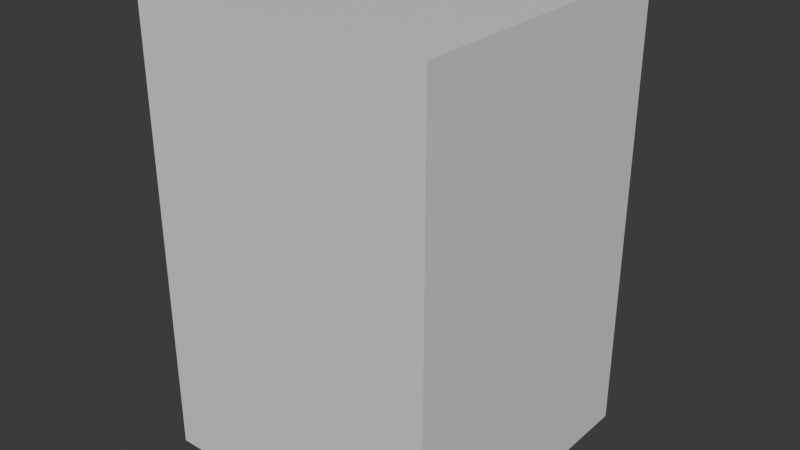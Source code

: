 # Source: ApartmentStart.blend  (saved by Blender 4.5.90; exported with 4.5.12 LTS)
import bpy
from mathutils import Matrix  # noqa: F401  (used for matrix-valued properties, if any)

bpy.ops.wm.read_factory_settings(use_empty=True)
scene = bpy.context.scene
scene.name = 'Scene'

# ---- collections
col_collection = bpy.data.collections.new('Collection'); scene.collection.children.link(col_collection)

# ---- materials (node trees are filled in below, after node groups)
mat_material = bpy.data.materials.new('Material')
mat_material.alpha_threshold = 0.0
mat_material.roughness = 0.5
mat_material.line_color = (0.0, 0.0, 0.0, 1.0)

# ---- material node trees
mat_material.use_nodes = True; mat_material.node_tree.nodes.clear()
_N = mat_material.node_tree.nodes; _L = mat_material.node_tree.links
n0 = _N.new('ShaderNodeOutputMaterial'); n0.name = 'Material Output'; n0.location = (200, 100)
n1 = _N.new('ShaderNodeBsdfPrincipled'); n1.name = 'Principled BSDF'; n1.location = (-200, 100)
n1.inputs[3].default_value = 1.45
_L.new(n1.outputs[0], n0.inputs[0])
n0.is_active_output = True

# ---- world
world_world = bpy.data.worlds.new('World'); scene.world = world_world
world_world.use_nodes = True; world_world.node_tree.nodes.clear()
_N = world_world.node_tree.nodes; _L = world_world.node_tree.links
n0 = _N.new('ShaderNodeOutputWorld'); n0.name = 'World Output'; n0.location = (200, 100)
n1 = _N.new('ShaderNodeBackground'); n1.name = 'Background'; n1.location = (-200, 100)
n1.inputs[0].default_value = (0.05088, 0.05088, 0.05088, 1.0)
_L.new(n1.outputs[0], n0.inputs[0])
n0.is_active_output = True
world_world.color = (0.05088, 0.05088, 0.05088)
world_world.sun_shadow_jitter_overblur = 0.0

# ---- meshes
me_cube = bpy.data.meshes.new('Cube')
me_cube.from_pydata([(19.89, 20.01, 59.88), (19.89, 20.01, -1.0), (19.89, -20.01, 59.88), (19.89, -20.01, -1.0), (-19.89, 20.01, 59.88), (-19.89, 20.01, -1.0), (-19.89, -20.01, 59.88), (-19.89, -20.01, -1.0), (-9.981, 20.01, -1.0), (-9.981, -20.01, 59.88), (-9.981, -20.01, -1.0), (-9.981, 20.01, 59.88), (-4.075, -20.01, -1.0), (-4.075, 20.01, 59.88), (-4.075, 20.01, -1.0), (-4.075, -20.01, 59.88), (19.89, 20.01, 5.986), (-19.89, -20.01, 5.986), (19.89, -20.01, 5.986), (-19.89, 20.01, 5.986), (-9.981, 20.01, 5.935), (-9.981, -20.01, 5.986), (-4.075, -20.01, 5.986), (-4.075, 20.01, 5.986), (-10.16, 1.651, 9.959), (-4.254, 1.651, 9.959), (-10.16, 1.651, 16.94), (-4.254, 1.651, 16.94), (-9.981, -20.01, 9.994), (-4.075, -20.01, 9.994), (-9.981, -20.01, 16.98), (-4.075, -20.01, 16.98), (-19.89, -20.01, 9.994), (19.89, 20.01, 9.994), (19.89, -20.01, 9.994), (-19.89, 20.01, 9.994), (-9.981, 20.01, 9.994), (-4.075, 20.01, 9.994), (-19.89, -20.01, 16.98), (19.89, 20.01, 16.98), (19.89, -20.01, 16.98), (-19.89, 20.01, 16.98), (-9.981, 20.01, 16.98), (-4.075, 20.01, 16.98), (-10.0, 18.07, 7.145), (-4.094, 18.07, 7.145), (-4.094, 14.75, -0.9753), (-10.0, 14.75, -0.9753), (-8.639, 19.94, -1.0), (-8.849, 20.42, 5.61), (-5.177, 19.95, -1.0), (-5.177, 19.95, 5.201), (-9.981, 20.01, 5.603), (-4.075, 20.01, 5.553), (-4.254, 1.651, 9.959), (-10.16, 1.651, 9.959), (-10.0, 14.75, -0.9753), (-4.094, 14.75, -0.9753), (-7.207, 1.651, 9.959), (-10.08, 8.202, 4.492), (-4.174, 8.202, 4.492), (-7.047, 14.75, -0.9753), (-7.127, 8.202, 4.492)], [], [(11, 4, 6, 9), (30, 9, 6, 38), (38, 6, 4, 41), (14, 1, 3, 12), (39, 0, 2, 40), (43, 13, 0, 39), (41, 4, 11, 42), (5, 8, 10, 7), (31, 15, 9, 30), (13, 11, 9, 15), (0, 13, 15, 2), (40, 2, 15, 31), (42, 11, 13, 43), (8, 14, 12, 10), (3, 18, 22, 12), (12, 22, 21, 10), (5, 19, 20, 52, 8), (14, 23, 16, 1), (1, 16, 18, 3), (7, 17, 19, 5), (10, 21, 17, 7), (44, 45, 27, 26), (46, 47, 56, 61, 57), (26, 27, 31, 30), (25, 24, 28, 29), (20, 36, 37, 23), (18, 34, 29, 22), (22, 29, 28, 21), (19, 35, 36, 20), (23, 37, 33, 16), (16, 33, 34, 18), (17, 32, 35, 19), (21, 28, 32, 17), (35, 32, 28, 24), (34, 33, 25, 29), (47, 8, 52, 20, 44), (46, 25, 27, 45), (36, 42, 43, 37), (34, 40, 31, 29), (29, 31, 30, 28), (35, 41, 42, 36), (37, 43, 39, 33), (33, 39, 40, 34), (32, 38, 41, 35), (28, 30, 38, 32), (14, 46, 45, 23), (24, 47, 44, 26), (14, 8, 47, 46), (20, 23, 45, 44), (23, 20, 52, 53), (23, 53, 51, 50, 14), (52, 8, 48, 49), (62, 59, 55, 58), (25, 46, 57, 60, 54), (24, 25, 54, 58, 55), (47, 24, 55, 59, 56), (60, 62, 58, 54), (57, 61, 62, 60), (61, 56, 59, 62)])
_uv = me_cube.uv_layers.new(name='UVMap')
_uv.uv.foreach_set('vector', [0.8127, 0.5, 0.875, 0.5, 0.875, 0.75, 0.8127, 0.75, 0.4498, 0.9377, 0.625, 0.9377, 0.625, 1.0, 0.4498, 1.0, 0.4498, 0.0, 0.625, 0.0, 0.625, 0.25, 0.4498, 0.25, 0.2244, 0.5, 0.375, 0.5, 0.375, 0.75, 0.2244, 0.75, 0.4498, 0.5, 0.625, 0.5, 0.625, 0.75, 0.4498, 0.75, 0.4498, 0.3494, 0.625, 0.3494, 0.625, 0.5, 0.4498, 0.5, 0.4498, 0.25, 0.625, 0.25, 0.625, 0.3123, 0.4498, 0.3123, 0.125, 0.5, 0.1873, 0.5, 0.1873, 0.75, 0.125, 0.75, 0.4498, 0.9006, 0.625, 0.9006, 0.625, 0.9377, 0.4498, 0.9377, 0.7756, 0.5, 0.8127, 0.5, 0.8127, 0.75, 0.7756, 0.75, 0.625, 0.5, 0.7756, 0.5, 0.7756, 0.75, 0.625, 0.75, 0.4498, 0.75, 0.625, 0.75, 0.625, 0.9006, 0.4498, 0.9006, 0.4498, 0.3123, 0.625, 0.3123, 0.625, 0.3494, 0.4498, 0.3494, 0.1873, 0.5, 0.2244, 0.5, 0.2244, 0.75, 0.1873, 0.75, 0.375, 0.75, 0.4049, 0.75, 0.4049, 0.9006, 0.375, 0.9006, 0.375, 0.9006, 0.4049, 0.9006, 0.4049, 0.9377, 0.375, 0.9377, 0.375, 0.25, 0.4049, 0.25, 0.4049, 0.3123, 0.3899, 0.3123, 0.375, 0.3123, 0.375, 0.3494, 0.4049, 0.3494, 0.4049, 0.5, 0.375, 0.5, 0.375, 0.5, 0.4049, 0.5, 0.4049, 0.75, 0.375, 0.75, 0.375, 0.0, 0.4049, 0.0, 0.4049, 0.25, 0.375, 0.25, 0.375, 0.9377, 0.4049, 0.9377, 0.4049, 1.0, 0.375, 1.0, 0.4049, 0.3123, 0.4049, 0.3494, 0.4049, 0.3494, 0.4049, 0.3123, 0.2244, 0.5, 0.1873, 0.5, 0.1873, 0.5, 0.2058, 0.5, 0.2244, 0.5, 0.4049, 0.3123, 0.4049, 0.3494, 0.4049, 0.3494, 0.4049, 0.3123, 0.2244, 0.5, 0.1873, 0.5, 0.1873, 0.5, 0.2244, 0.5, 0.4049, 0.3123, 0.4212, 0.3123, 0.4212, 0.3494, 0.4049, 0.3494, 0.4049, 0.75, 0.4212, 0.75, 0.4212, 0.9006, 0.4049, 0.9006, 0.4049, 0.9006, 0.4212, 0.9006, 0.4212, 0.9377, 0.4049, 0.9377, 0.4049, 0.25, 0.4212, 0.25, 0.4212, 0.3123, 0.4049, 0.3123, 0.4049, 0.3494, 0.4212, 0.3494, 0.4212, 0.5, 0.4049, 0.5, 0.4049, 0.5, 0.4212, 0.5, 0.4212, 0.75, 0.4049, 0.75, 0.4049, 0.0, 0.4212, 0.0, 0.4212, 0.25, 0.4049, 0.25, 0.4049, 0.9377, 0.4212, 0.9377, 0.4212, 1.0, 0.4049, 1.0, 0.4212, 0.25, 0.4212, 0.0, 0.1873, 0.5, 0.1873, 0.5, 0.4212, 0.75, 0.4212, 0.5, 0.2244, 0.5, 0.2244, 0.5, 0.1873, 0.5, 0.1873, 0.5, 0.2961, 0.4061, 0.4049, 0.3123, 0.4049, 0.3123, 0.2244, 0.5, 0.2244, 0.5, 0.4049, 0.3494, 0.4049, 0.3494, 0.4212, 0.3123, 0.4498, 0.3123, 0.4498, 0.3494, 0.4212, 0.3494, 0.4212, 0.75, 0.4498, 0.75, 0.4498, 0.9006, 0.4212, 0.9006, 0.4212, 0.9006, 0.4498, 0.9006, 0.4498, 0.9377, 0.4212, 0.9377, 0.4212, 0.25, 0.4498, 0.25, 0.4498, 0.3123, 0.4212, 0.3123, 0.4212, 0.3494, 0.4498, 0.3494, 0.4498, 0.5, 0.4212, 0.5, 0.4212, 0.5, 0.4498, 0.5, 0.4498, 0.75, 0.4212, 0.75, 0.4212, 0.0, 0.4498, 0.0, 0.4498, 0.25, 0.4212, 0.25, 0.4212, 0.9377, 0.4498, 0.9377, 0.4498, 1.0, 0.4212, 1.0, 0.2244, 0.5, 0.2244, 0.5, 0.4049, 0.3494, 0.4049, 0.3494, 0.1873, 0.5, 0.1873, 0.5, 0.4049, 0.3123, 0.4049, 0.3123, 0.2244, 0.5, 0.1873, 0.5, 0.1873, 0.5, 0.2244, 0.5, 0.4049, 0.3123, 0.4049, 0.3494, 0.4049, 0.3494, 0.4049, 0.3123, 0.4049, 0.3494, 0.4049, 0.3123, 0.4049, 0.3123, 0.4049, 0.3494, 0.0, 0.0, 0.0, 0.0, 0.0, 0.0, 0.0, 0.0, 0.0, 0.0, 0.3899, 0.3123, 0.375, 0.3123, 0.375, 0.3123, 0.4049, 0.3123, 0.2058, 0.5, 0.1873, 0.5, 0.1873, 0.5, 0.2058, 0.5, 0.2244, 0.5, 0.2244, 0.5, 0.2244, 0.5, 0.2244, 0.5, 0.2244, 0.5, 0.1873, 0.5, 0.2244, 0.5, 0.2244, 0.5, 0.2058, 0.5, 0.1873, 0.5, 0.1873, 0.5, 0.1873, 0.5, 0.1873, 0.5, 0.1873, 0.5, 0.1873, 0.5, 0.2244, 0.5, 0.2058, 0.5, 0.2058, 0.5, 0.2244, 0.5, 0.2244, 0.5, 0.2058, 0.5, 0.2058, 0.5, 0.2244, 0.5, 0.2058, 0.5, 0.1873, 0.5, 0.1873, 0.5, 0.2058, 0.5])
me_cube.materials.append(mat_material)
me_cube.use_mirror_vertex_groups = False
me_cube.update()
me_cube_001 = bpy.data.meshes.new('Cube.001')
me_cube_001.from_pydata([(-9.981, 20.01, 5.986)], [], [])
_uv = me_cube_001.uv_layers.new(name='UVMap')
_uv.uv.foreach_set('vector', [])
me_cube_001.materials.append(mat_material)
me_cube_001.use_mirror_vertex_groups = False
me_cube_001.update()

# ---- objects
ob_cube_col = bpy.data.objects.new('Cube-col', me_cube)
ob_cube2_col = bpy.data.objects.new('Cube2-col', me_cube_001)

# ---- transforms, parenting, visibility, modifiers, constraints
ob_cube_col.location = (0.0, 0.0, 0.0)
ob_cube_col.lock_rotations_4d = False
ob_cube_col.empty_display_type = 'ARROWS'
ob_cube_col.lineart.crease_threshold = 0.0
_m = ob_cube_col.modifiers.new('Collision', 'COLLISION')
ob_cube2_col.location = (0.0, 0.0, 0.0)
ob_cube2_col.lock_rotations_4d = False
ob_cube2_col.empty_display_type = 'ARROWS'
ob_cube2_col.lineart.crease_threshold = 0.0

# ---- collection membership
col_collection.objects.link(ob_cube_col)
col_collection.objects.link(ob_cube2_col)

# ---- scene / render settings (as saved in the file)
scene.frame_start = 1; scene.frame_end = 250; scene.frame_set(1)
scene.render.engine = 'BLENDER_EEVEE_NEXT'
bpy.context.view_layer.update()

# ---- added for rendering (the .blend has no active camera and no usable light): camera, sun
cam_auto = bpy.data.cameras.new('AutoCamera')
cam_auto.lens = 50.0
cam_auto.sensor_width = 36.0
cam_auto.clip_end = 1351.19
ob_auto_camera = bpy.data.objects.new('AutoCamera', cam_auto)
scene.collection.objects.link(ob_auto_camera)
ob_auto_camera.location = (76.9913, -92.1877, 91.0346)
ob_auto_camera.rotation_euler = (1.09748, -7.21219e-08, 0.694738)
scene.camera = ob_auto_camera
light_auto_sun = bpy.data.lights.new('AutoSun', 'SUN')
light_auto_sun.energy = 3.0
light_auto_sun.angle = 0.0523599
ob_auto_sun = bpy.data.objects.new('AutoSun', light_auto_sun)
scene.collection.objects.link(ob_auto_sun)
ob_auto_sun.rotation_euler = (0.872665, 0.174533, 0.523599)
bpy.context.view_layer.update()
